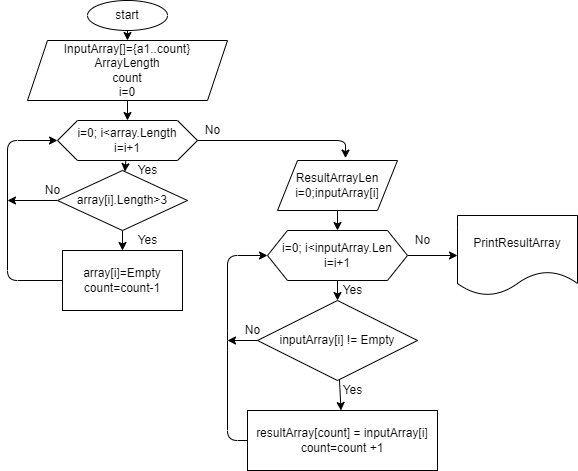

The diagram above was exported from draw.io. Its source (the exported page's mxGraphModel, read from the mxfile embedded in the PNG):
<mxGraphModel dx="820" dy="500" grid="1" gridSize="10" guides="1" tooltips="1" connect="1" arrows="1" fold="1" page="1" pageScale="1" pageWidth="827" pageHeight="1169" math="0" shadow="0">
  <root>
    <mxCell id="0" />
    <mxCell id="1" parent="0" />
    <mxCell id="4" value="" style="edgeStyle=none;html=1;" edge="1" parent="1" target="3">
      <mxGeometry relative="1" as="geometry">
        <mxPoint x="300" y="30" as="sourcePoint" />
      </mxGeometry>
    </mxCell>
    <mxCell id="2" value="start" style="ellipse;whiteSpace=wrap;html=1;" vertex="1" parent="1">
      <mxGeometry x="260" width="80" height="30" as="geometry" />
    </mxCell>
    <mxCell id="6" value="" style="edgeStyle=none;html=1;" edge="1" parent="1" source="3" target="5">
      <mxGeometry relative="1" as="geometry" />
    </mxCell>
    <mxCell id="3" value="InputArray[]={a1..count}&lt;br&gt;ArrayLength&lt;br&gt;count&lt;br&gt;i=0" style="shape=parallelogram;perimeter=parallelogramPerimeter;whiteSpace=wrap;html=1;fixedSize=1;" vertex="1" parent="1">
      <mxGeometry x="200" y="40" width="200" height="60" as="geometry" />
    </mxCell>
    <mxCell id="9" value="" style="edgeStyle=none;html=1;" edge="1" parent="1" source="5" target="8">
      <mxGeometry relative="1" as="geometry" />
    </mxCell>
    <mxCell id="21" style="edgeStyle=none;html=1;exitX=1;exitY=0.5;exitDx=0;exitDy=0;entryX=0.567;entryY=-0.048;entryDx=0;entryDy=0;entryPerimeter=0;" edge="1" parent="1" source="5" target="20">
      <mxGeometry relative="1" as="geometry">
        <mxPoint x="520" y="140" as="targetPoint" />
        <Array as="points">
          <mxPoint x="518" y="140" />
        </Array>
      </mxGeometry>
    </mxCell>
    <mxCell id="5" value="i=0; i&amp;lt;array.Length&lt;br&gt;i=i+1" style="shape=hexagon;perimeter=hexagonPerimeter2;whiteSpace=wrap;html=1;fixedSize=1;" vertex="1" parent="1">
      <mxGeometry x="230" y="120" width="140" height="40" as="geometry" />
    </mxCell>
    <mxCell id="7" value="Yes" style="text;html=1;resizable=0;autosize=1;align=center;verticalAlign=middle;points=[];fillColor=none;strokeColor=none;rounded=0;" vertex="1" parent="1">
      <mxGeometry x="305" y="160" width="30" height="20" as="geometry" />
    </mxCell>
    <mxCell id="13" value="" style="edgeStyle=none;html=1;" edge="1" parent="1" source="8" target="12">
      <mxGeometry relative="1" as="geometry" />
    </mxCell>
    <mxCell id="16" style="edgeStyle=none;html=1;exitX=0;exitY=0.5;exitDx=0;exitDy=0;" edge="1" parent="1" source="8">
      <mxGeometry relative="1" as="geometry">
        <mxPoint x="180" y="200" as="targetPoint" />
      </mxGeometry>
    </mxCell>
    <mxCell id="8" value="array[i].Length&amp;gt;3&lt;br&gt;" style="rhombus;whiteSpace=wrap;html=1;" vertex="1" parent="1">
      <mxGeometry x="230" y="170" width="130" height="60" as="geometry" />
    </mxCell>
    <mxCell id="10" value="No" style="text;html=1;resizable=0;autosize=1;align=center;verticalAlign=middle;points=[];fillColor=none;strokeColor=none;rounded=0;" vertex="1" parent="1">
      <mxGeometry x="370" y="120" width="30" height="20" as="geometry" />
    </mxCell>
    <mxCell id="11" value="Yes" style="text;html=1;resizable=0;autosize=1;align=center;verticalAlign=middle;points=[];fillColor=none;strokeColor=none;rounded=0;" vertex="1" parent="1">
      <mxGeometry x="305" y="230" width="30" height="20" as="geometry" />
    </mxCell>
    <mxCell id="15" value="" style="edgeStyle=none;html=1;entryX=0;entryY=0.5;entryDx=0;entryDy=0;" edge="1" parent="1" source="12" target="5">
      <mxGeometry relative="1" as="geometry">
        <mxPoint x="180" y="140" as="targetPoint" />
        <Array as="points">
          <mxPoint x="180" y="280" />
          <mxPoint x="180" y="140" />
        </Array>
      </mxGeometry>
    </mxCell>
    <mxCell id="12" value="array[i]=Empty&lt;br&gt;count=count-1" style="whiteSpace=wrap;html=1;" vertex="1" parent="1">
      <mxGeometry x="235" y="250" width="120" height="60" as="geometry" />
    </mxCell>
    <mxCell id="17" value="No" style="text;html=1;resizable=0;autosize=1;align=center;verticalAlign=middle;points=[];fillColor=none;strokeColor=none;rounded=0;" vertex="1" parent="1">
      <mxGeometry x="210" y="180" width="30" height="20" as="geometry" />
    </mxCell>
    <mxCell id="25" value="" style="edgeStyle=none;html=1;" edge="1" parent="1" source="20" target="24">
      <mxGeometry relative="1" as="geometry" />
    </mxCell>
    <mxCell id="20" value="ResultArrayLen&lt;br&gt;i=0;inputArray[i]" style="shape=parallelogram;perimeter=parallelogramPerimeter;whiteSpace=wrap;html=1;fixedSize=1;" vertex="1" parent="1">
      <mxGeometry x="450" y="160" width="120" height="50" as="geometry" />
    </mxCell>
    <mxCell id="27" value="" style="edgeStyle=none;html=1;" edge="1" parent="1" source="24" target="26">
      <mxGeometry relative="1" as="geometry" />
    </mxCell>
    <mxCell id="33" value="" style="edgeStyle=none;html=1;" edge="1" parent="1" source="24" target="32">
      <mxGeometry relative="1" as="geometry" />
    </mxCell>
    <mxCell id="24" value="i=0; i&amp;lt;inputArray.Len&lt;br&gt;i=i+1" style="shape=hexagon;perimeter=hexagonPerimeter2;whiteSpace=wrap;html=1;fixedSize=1;" vertex="1" parent="1">
      <mxGeometry x="440" y="230" width="140" height="50" as="geometry" />
    </mxCell>
    <mxCell id="29" value="" style="edgeStyle=none;html=1;" edge="1" parent="1" source="26" target="28">
      <mxGeometry relative="1" as="geometry" />
    </mxCell>
    <mxCell id="31" style="edgeStyle=none;html=1;exitX=0;exitY=0.5;exitDx=0;exitDy=0;" edge="1" parent="1" source="26">
      <mxGeometry relative="1" as="geometry">
        <mxPoint x="400" y="340" as="targetPoint" />
      </mxGeometry>
    </mxCell>
    <mxCell id="26" value="inputArray[i] != Empty" style="rhombus;whiteSpace=wrap;html=1;" vertex="1" parent="1">
      <mxGeometry x="430" y="300" width="160" height="80" as="geometry" />
    </mxCell>
    <mxCell id="30" style="edgeStyle=none;html=1;exitX=0;exitY=0.5;exitDx=0;exitDy=0;entryX=0;entryY=0.5;entryDx=0;entryDy=0;" edge="1" parent="1" source="28" target="24">
      <mxGeometry relative="1" as="geometry">
        <mxPoint x="390" y="260" as="targetPoint" />
        <Array as="points">
          <mxPoint x="400" y="440" />
          <mxPoint x="400" y="340" />
          <mxPoint x="400" y="255" />
        </Array>
      </mxGeometry>
    </mxCell>
    <mxCell id="28" value="resultArray[count] = inputArray[i]&lt;br&gt;count=count +1" style="whiteSpace=wrap;html=1;" vertex="1" parent="1">
      <mxGeometry x="420" y="410" width="190" height="60" as="geometry" />
    </mxCell>
    <mxCell id="32" value="PrintResultArray" style="shape=document;whiteSpace=wrap;html=1;boundedLbl=1;" vertex="1" parent="1">
      <mxGeometry x="630" y="215" width="120" height="80" as="geometry" />
    </mxCell>
    <mxCell id="34" value="No" style="text;html=1;resizable=0;autosize=1;align=center;verticalAlign=middle;points=[];fillColor=none;strokeColor=none;rounded=0;" vertex="1" parent="1">
      <mxGeometry x="580" y="230" width="30" height="20" as="geometry" />
    </mxCell>
    <mxCell id="37" value="No" style="text;html=1;resizable=0;autosize=1;align=center;verticalAlign=middle;points=[];fillColor=none;strokeColor=none;rounded=0;" vertex="1" parent="1">
      <mxGeometry x="410" y="320" width="30" height="20" as="geometry" />
    </mxCell>
    <mxCell id="38" value="Yes" style="text;html=1;resizable=0;autosize=1;align=center;verticalAlign=middle;points=[];fillColor=none;strokeColor=none;rounded=0;" vertex="1" parent="1">
      <mxGeometry x="510" y="280" width="30" height="20" as="geometry" />
    </mxCell>
    <mxCell id="39" value="Yes" style="text;html=1;resizable=0;autosize=1;align=center;verticalAlign=middle;points=[];fillColor=none;strokeColor=none;rounded=0;" vertex="1" parent="1">
      <mxGeometry x="510" y="380" width="30" height="20" as="geometry" />
    </mxCell>
  </root>
</mxGraphModel>